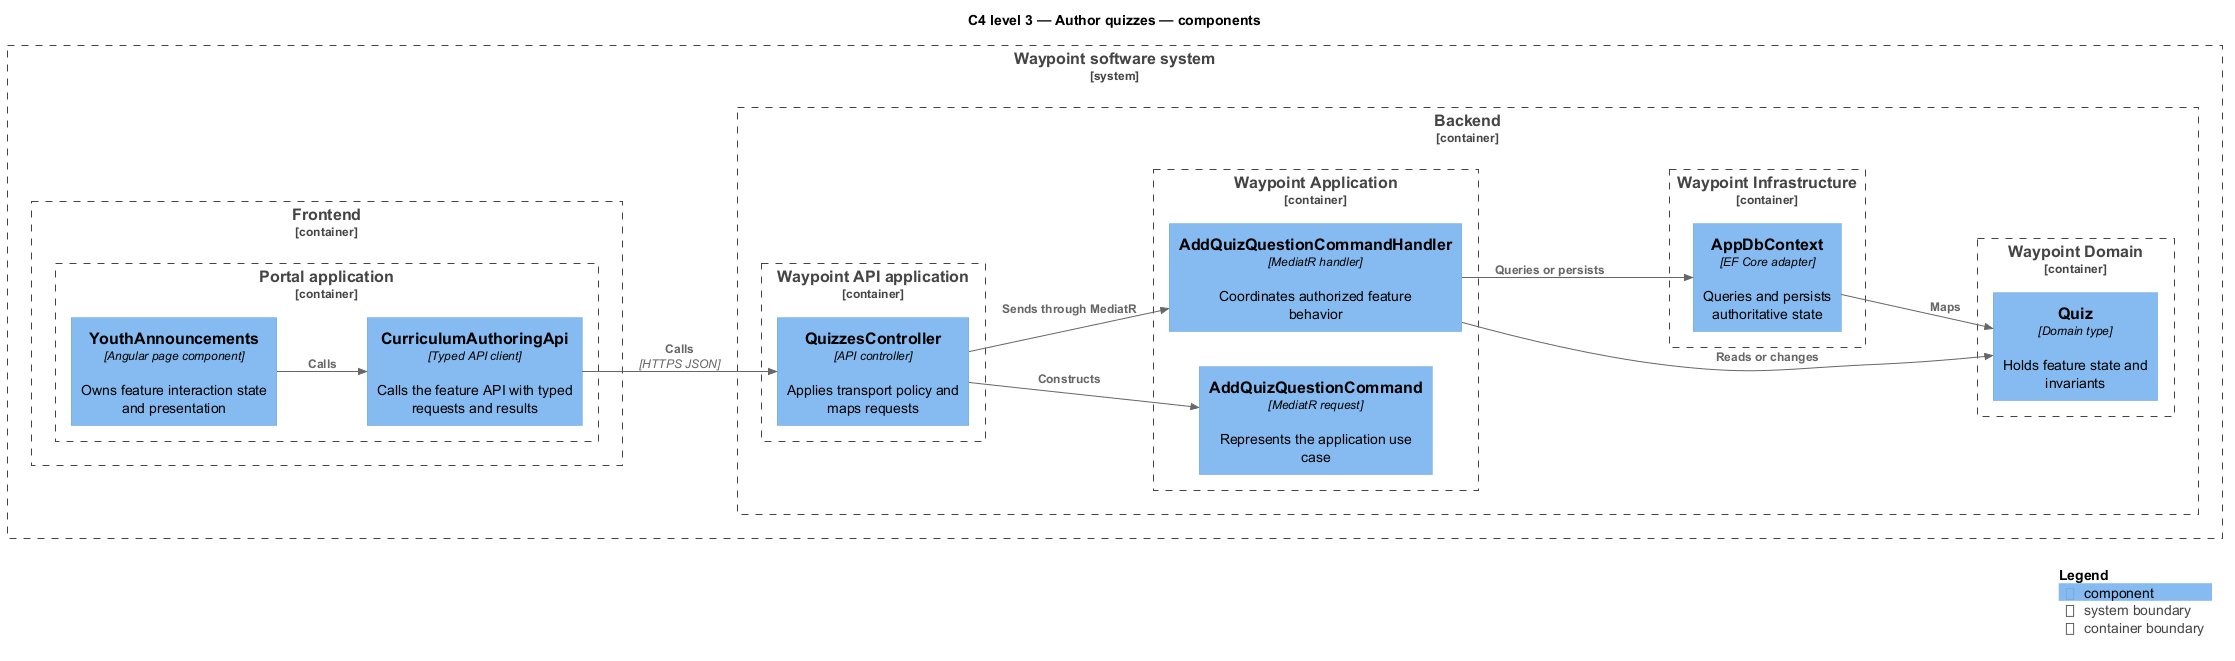

The diagram above was rendered by PlantUML. Its source (embedded in the PNG):
@startuml
!include <C4/C4_Component>
LAYOUT_LEFT_RIGHT()
title C4 level 3 — Author quizzes — components
System_Boundary(waypoint, "Waypoint software system") {
  Container_Boundary(frontend, "Frontend") {
    Container_Boundary(frontend_app, "Portal application") {
      Component(page, "YouthAnnouncements", "Angular page component", "Owns feature interaction state and presentation")
      Component(client, "CurriculumAuthoringApi", "Typed API client", "Calls the feature API with typed requests and results")
    }
  }
  Container_Boundary(backend, "Backend") {
    Container_Boundary(api_app, "Waypoint API application") {
      Component(controller, "QuizzesController", "API controller", "Applies transport policy and maps requests")
    }
    Container_Boundary(application, "Waypoint Application") {
      Component(request, "AddQuizQuestionCommand", "MediatR request", "Represents the application use case")
      Component(handler, "AddQuizQuestionCommandHandler", "MediatR handler", "Coordinates authorized feature behavior")
    }
    Container_Boundary(domain, "Waypoint Domain") {
      Component(entity, "Quiz", "Domain type", "Holds feature state and invariants")
    }
    Container_Boundary(infrastructure, "Waypoint Infrastructure") {
      Component(persistence, "AppDbContext", "EF Core adapter", "Queries and persists authoritative state")
    }
  }
}
Rel(page, client, "Calls")
Rel(client, controller, "Calls", "HTTPS JSON")
Rel(controller, request, "Constructs")
Rel(controller, handler, "Sends through MediatR")
Rel(handler, entity, "Reads or changes")
Rel(handler, persistence, "Queries or persists")
Rel(persistence, entity, "Maps")
SHOW_LEGEND()
@enduml